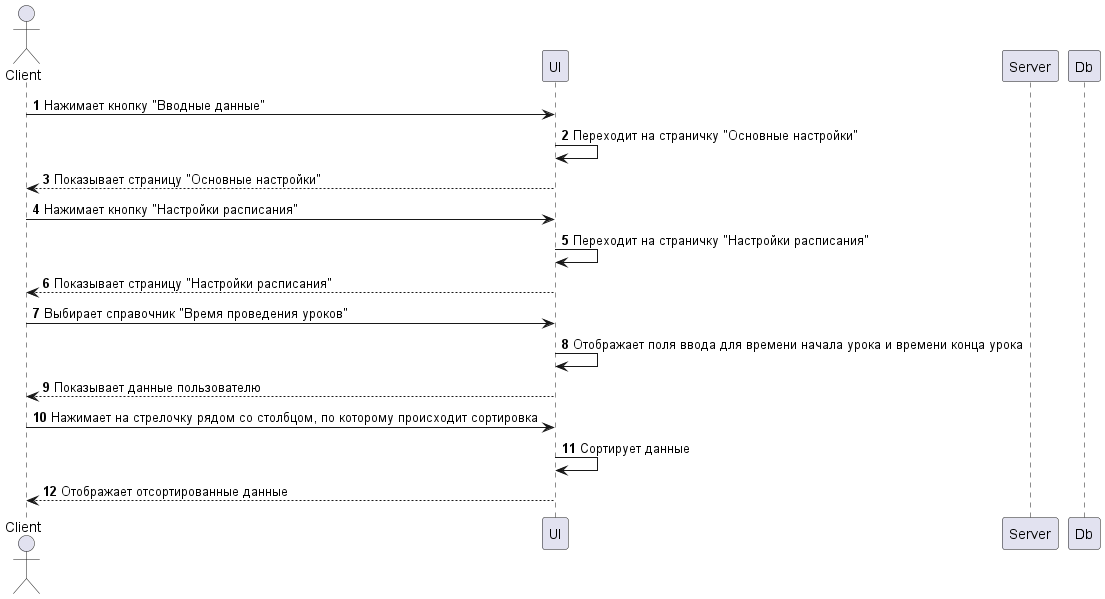

The diagram above was rendered by PlantUML. Its source (embedded in the PNG):
@startuml Сортировка    
    autonumber

    actor Client
    
    participant UI
    participant Server
    participant Db

    Client -> UI: Нажимает кнопку "Вводные данные"
    UI -> UI: Переходит на страничку "Основные настройки"
    Client <-- UI: Показывает страницу "Основные настройки"

    Client -> UI: Нажимает кнопку "Настройки расписания"
    UI -> UI: Переходит на страничку "Настройки расписания"
    Client <-- UI: Показывает страницу "Настройки расписания"
    Client -> UI: Выбирает справочник "Время проведения уроков"
    UI -> UI: Отображает поля ввода для времени начала урока и времени конца урока
    Client <-- UI: Показывает данные пользователю

    Client -> UI: Нажимает на стрелочку рядом со столбцом, по которому происходит сортировка
    UI -> UI: Сортирует данные
    Client <-- UI: Отображает отсортированные данные

@enduml